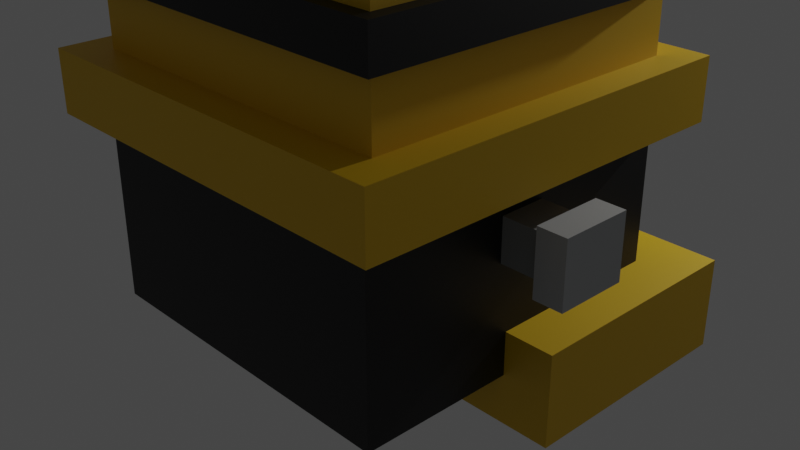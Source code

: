 # Source: 216583618-IanGerardoHorcasitasPerez-PersonajeBajosPoligonos.blend  (saved by Blender 3.2.14; exported with 4.5.12 LTS)
import bpy
from mathutils import Matrix  # noqa: F401  (used for matrix-valued properties, if any)

bpy.ops.wm.read_factory_settings(use_empty=True)
scene = bpy.context.scene
scene.name = 'Scene'

# ---- collections
col_collection = bpy.data.collections.new('Collection'); scene.collection.children.link(col_collection)

# ---- materials (node trees are filled in below, after node groups)
mat_material = bpy.data.materials.new('Material')
mat_material.alpha_threshold = 0.0
mat_material.use_transparent_shadow = False
mat_material.line_color = (0.0, 0.0, 0.0, 1.0)
mat_skin = bpy.data.materials.new('skin')
mat_skin.use_transparent_shadow = False
mat_material_002 = bpy.data.materials.new('Material.002')
mat_material_002.alpha_threshold = 0.0
mat_material_002.use_transparent_shadow = False
mat_material_002.line_color = (0.0, 0.0, 0.0, 1.0)
mat_skin_002 = bpy.data.materials.new('skin.002')
mat_skin_002.use_transparent_shadow = False
mat_material_005 = bpy.data.materials.new('Material.005')
mat_material_005.alpha_threshold = 0.0
mat_material_005.use_transparent_shadow = False
mat_material_005.line_color = (0.0, 0.0, 0.0, 1.0)
mat_skin_005 = bpy.data.materials.new('skin.005')
mat_skin_005.use_transparent_shadow = False
mat_material_010 = bpy.data.materials.new('Material.010')
mat_material_010.alpha_threshold = 0.0
mat_material_010.use_transparent_shadow = False
mat_material_010.line_color = (0.0, 0.0, 0.0, 1.0)
mat_skin_008 = bpy.data.materials.new('skin.008')
mat_skin_008.use_transparent_shadow = False
mat_material_011 = bpy.data.materials.new('Material.011')
mat_material_011.alpha_threshold = 0.0
mat_material_011.use_transparent_shadow = False
mat_material_011.line_color = (0.0, 0.0, 0.0, 1.0)
mat_skin_009 = bpy.data.materials.new('skin.009')
mat_skin_009.use_transparent_shadow = False
mat_material_013 = bpy.data.materials.new('Material.013')
mat_material_013.alpha_threshold = 0.0
mat_material_013.use_transparent_shadow = False
mat_material_013.line_color = (0.0, 0.0, 0.0, 1.0)
mat_skin_011 = bpy.data.materials.new('skin.011')
mat_skin_011.use_transparent_shadow = False
mat_material_014 = bpy.data.materials.new('Material.014')
mat_material_014.alpha_threshold = 0.0
mat_material_014.use_transparent_shadow = False
mat_material_014.line_color = (0.0, 0.0, 0.0, 1.0)
mat_skin_012 = bpy.data.materials.new('skin.012')
mat_skin_012.use_transparent_shadow = False
mat_material_015 = bpy.data.materials.new('Material.015')
mat_material_015.alpha_threshold = 0.0
mat_material_015.use_transparent_shadow = False
mat_material_015.line_color = (0.0, 0.0, 0.0, 1.0)
mat_skin_013 = bpy.data.materials.new('skin.013')
mat_skin_013.use_transparent_shadow = False
mat_material_017 = bpy.data.materials.new('Material.017')
mat_material_017.alpha_threshold = 0.0
mat_material_017.use_transparent_shadow = False
mat_material_017.line_color = (0.0, 0.0, 0.0, 1.0)
mat_skin_015 = bpy.data.materials.new('skin.015')
mat_skin_015.use_transparent_shadow = False
mat_material_018 = bpy.data.materials.new('Material.018')
mat_material_018.alpha_threshold = 0.0
mat_material_018.use_transparent_shadow = False
mat_material_018.line_color = (0.0, 0.0, 0.0, 1.0)
mat_skin_016 = bpy.data.materials.new('skin.016')
mat_skin_016.use_transparent_shadow = False
mat_material_020 = bpy.data.materials.new('Material.020')
mat_material_020.alpha_threshold = 0.0
mat_material_020.use_transparent_shadow = False
mat_material_020.line_color = (0.0, 0.0, 0.0, 1.0)
mat_skin_018 = bpy.data.materials.new('skin.018')
mat_skin_018.use_transparent_shadow = False
mat_material_021 = bpy.data.materials.new('Material.021')
mat_material_021.alpha_threshold = 0.0
mat_material_021.use_transparent_shadow = False
mat_material_021.line_color = (0.0, 0.0, 0.0, 1.0)
mat_skin_019 = bpy.data.materials.new('skin.019')
mat_skin_019.use_transparent_shadow = False
mat_material_023 = bpy.data.materials.new('Material.023')
mat_material_023.alpha_threshold = 0.0
mat_material_023.use_transparent_shadow = False
mat_material_023.line_color = (0.0, 0.0, 0.0, 1.0)
mat_skin_021 = bpy.data.materials.new('skin.021')
mat_skin_021.use_transparent_shadow = False
mat_material_024 = bpy.data.materials.new('Material.024')
mat_material_024.alpha_threshold = 0.0
mat_material_024.use_transparent_shadow = False
mat_material_024.line_color = (0.0, 0.0, 0.0, 1.0)
mat_skin_022 = bpy.data.materials.new('skin.022')
mat_skin_022.use_transparent_shadow = False
mat_material_025 = bpy.data.materials.new('Material.025')
mat_material_025.alpha_threshold = 0.0
mat_material_025.use_transparent_shadow = False
mat_material_025.line_color = (0.0, 0.0, 0.0, 1.0)
mat_skin_023 = bpy.data.materials.new('skin.023')
mat_skin_023.use_transparent_shadow = False
mat_material_026 = bpy.data.materials.new('Material.026')
mat_material_026.alpha_threshold = 0.0
mat_material_026.use_transparent_shadow = False
mat_material_026.line_color = (0.0, 0.0, 0.0, 1.0)
mat_skin_024 = bpy.data.materials.new('skin.024')
mat_skin_024.use_transparent_shadow = False
mat_material_027 = bpy.data.materials.new('Material.027')
mat_material_027.alpha_threshold = 0.0
mat_material_027.use_transparent_shadow = False
mat_material_027.line_color = (0.0, 0.0, 0.0, 1.0)
mat_skin_025 = bpy.data.materials.new('skin.025')
mat_skin_025.use_transparent_shadow = False
mat_material_028 = bpy.data.materials.new('Material.028')
mat_material_028.use_transparent_shadow = False
mat_material_029 = bpy.data.materials.new('Material.029')
mat_material_029.alpha_threshold = 0.0
mat_material_029.use_transparent_shadow = False
mat_material_029.line_color = (0.0, 0.0, 0.0, 1.0)
mat_skin_026 = bpy.data.materials.new('skin.026')
mat_skin_026.use_transparent_shadow = False
mat_material_030 = bpy.data.materials.new('Material.030')
mat_material_030.alpha_threshold = 0.0
mat_material_030.use_transparent_shadow = False
mat_material_030.line_color = (0.0, 0.0, 0.0, 1.0)
mat_skin_027 = bpy.data.materials.new('skin.027')
mat_skin_027.use_transparent_shadow = False
mat_material_031 = bpy.data.materials.new('Material.031')
mat_material_031.alpha_threshold = 0.0
mat_material_031.use_transparent_shadow = False
mat_material_031.line_color = (0.0, 0.0, 0.0, 1.0)
mat_skin_028 = bpy.data.materials.new('skin.028')
mat_skin_028.use_transparent_shadow = False
mat_material_032 = bpy.data.materials.new('Material.032')
mat_material_032.alpha_threshold = 0.0
mat_material_032.use_transparent_shadow = False
mat_material_032.line_color = (0.0, 0.0, 0.0, 1.0)
mat_skin_029 = bpy.data.materials.new('skin.029')
mat_skin_029.use_transparent_shadow = False

# ---- material node trees
mat_material.use_nodes = True; mat_material.node_tree.nodes.clear()
_N = mat_material.node_tree.nodes; _L = mat_material.node_tree.links
n0 = _N.new('ShaderNodeOutputMaterial'); n0.name = 'Material Output'; n0.location = (300, 300)
n1 = _N.new('ShaderNodeBsdfPrincipled'); n1.name = 'Principled BSDF'; n1.location = (10, 300)
n1.distribution = 'GGX'
n1.subsurface_method = 'RANDOM_WALK_SKIN'
n1.inputs[2].default_value = 0.4
n1.inputs[3].default_value = 1.45
n1.inputs[27].default_value = (0.0, 0.0, 0.0, 1.0)
n1.inputs[28].default_value = 1.0
_L.new(n1.outputs[0], n0.inputs[0])
n0.is_active_output = True
mat_skin.use_nodes = True; mat_skin.node_tree.nodes.clear()
_N = mat_skin.node_tree.nodes; _L = mat_skin.node_tree.links
n0 = _N.new('ShaderNodeBsdfPrincipled'); n0.name = 'Principled BSDF'; n0.location = (10, 300)
n0.distribution = 'GGX'
n0.subsurface_method = 'RANDOM_WALK_SKIN'
n0.inputs[0].default_value = (0.0, 0.0, 0.0, 1.0)
n0.inputs[3].default_value = 1.45
n0.inputs[27].default_value = (0.0, 0.0, 0.0, 1.0)
n0.inputs[28].default_value = 1.0
n1 = _N.new('ShaderNodeOutputMaterial'); n1.name = 'Material Output'; n1.location = (300, 300)
_L.new(n0.outputs[0], n1.inputs[0])
n1.is_active_output = True
mat_material_002.use_nodes = True; mat_material_002.node_tree.nodes.clear()
_N = mat_material_002.node_tree.nodes; _L = mat_material_002.node_tree.links
n0 = _N.new('ShaderNodeOutputMaterial'); n0.name = 'Material Output'; n0.location = (300, 300)
n1 = _N.new('ShaderNodeBsdfPrincipled'); n1.name = 'Principled BSDF'; n1.location = (10, 300)
n1.distribution = 'GGX'
n1.subsurface_method = 'RANDOM_WALK_SKIN'
n1.inputs[2].default_value = 0.4
n1.inputs[3].default_value = 1.45
n1.inputs[27].default_value = (0.0, 0.0, 0.0, 1.0)
n1.inputs[28].default_value = 1.0
_L.new(n1.outputs[0], n0.inputs[0])
n0.is_active_output = True
mat_skin_002.use_nodes = True; mat_skin_002.node_tree.nodes.clear()
_N = mat_skin_002.node_tree.nodes; _L = mat_skin_002.node_tree.links
n0 = _N.new('ShaderNodeBsdfPrincipled'); n0.name = 'Principled BSDF'; n0.location = (10, 300)
n0.distribution = 'GGX'
n0.subsurface_method = 'RANDOM_WALK_SKIN'
n0.inputs[0].default_value = (0.2822, 0.2929, 0.2896, 1.0)
n0.inputs[3].default_value = 1.45
n0.inputs[27].default_value = (0.0, 0.0, 0.0, 1.0)
n0.inputs[28].default_value = 1.0
n1 = _N.new('ShaderNodeOutputMaterial'); n1.name = 'Material Output'; n1.location = (300, 300)
_L.new(n0.outputs[0], n1.inputs[0])
n1.is_active_output = True
mat_material_005.use_nodes = True; mat_material_005.node_tree.nodes.clear()
_N = mat_material_005.node_tree.nodes; _L = mat_material_005.node_tree.links
n0 = _N.new('ShaderNodeOutputMaterial'); n0.name = 'Material Output'; n0.location = (300, 300)
n1 = _N.new('ShaderNodeBsdfPrincipled'); n1.name = 'Principled BSDF'; n1.location = (10, 300)
n1.distribution = 'GGX'
n1.subsurface_method = 'RANDOM_WALK_SKIN'
n1.inputs[2].default_value = 0.4
n1.inputs[3].default_value = 1.45
n1.inputs[27].default_value = (0.0, 0.0, 0.0, 1.0)
n1.inputs[28].default_value = 1.0
_L.new(n1.outputs[0], n0.inputs[0])
n0.is_active_output = True
mat_skin_005.use_nodes = True; mat_skin_005.node_tree.nodes.clear()
_N = mat_skin_005.node_tree.nodes; _L = mat_skin_005.node_tree.links
n0 = _N.new('ShaderNodeBsdfPrincipled'); n0.name = 'Principled BSDF'; n0.location = (10, 300)
n0.distribution = 'GGX'
n0.subsurface_method = 'RANDOM_WALK_SKIN'
n0.inputs[0].default_value = (0.8, 0.4945, 0.0, 1.0)
n0.inputs[3].default_value = 1.45
n0.inputs[27].default_value = (0.0, 0.0, 0.0, 1.0)
n0.inputs[28].default_value = 1.0
n1 = _N.new('ShaderNodeOutputMaterial'); n1.name = 'Material Output'; n1.location = (300, 300)
_L.new(n0.outputs[0], n1.inputs[0])
n1.is_active_output = True
mat_material_010.use_nodes = True; mat_material_010.node_tree.nodes.clear()
_N = mat_material_010.node_tree.nodes; _L = mat_material_010.node_tree.links
n0 = _N.new('ShaderNodeOutputMaterial'); n0.name = 'Material Output'; n0.location = (300, 300)
n1 = _N.new('ShaderNodeBsdfPrincipled'); n1.name = 'Principled BSDF'; n1.location = (10, 300)
n1.distribution = 'GGX'
n1.subsurface_method = 'RANDOM_WALK_SKIN'
n1.inputs[2].default_value = 0.4
n1.inputs[3].default_value = 1.45
n1.inputs[27].default_value = (0.0, 0.0, 0.0, 1.0)
n1.inputs[28].default_value = 1.0
_L.new(n1.outputs[0], n0.inputs[0])
n0.is_active_output = True
mat_skin_008.use_nodes = True; mat_skin_008.node_tree.nodes.clear()
_N = mat_skin_008.node_tree.nodes; _L = mat_skin_008.node_tree.links
n0 = _N.new('ShaderNodeBsdfPrincipled'); n0.name = 'Principled BSDF'; n0.location = (10, 300)
n0.distribution = 'GGX'
n0.subsurface_method = 'RANDOM_WALK_SKIN'
n0.inputs[0].default_value = (0.8, 0.4945, 0.0, 1.0)
n0.inputs[3].default_value = 1.45
n0.inputs[27].default_value = (0.0, 0.0, 0.0, 1.0)
n0.inputs[28].default_value = 1.0
n1 = _N.new('ShaderNodeOutputMaterial'); n1.name = 'Material Output'; n1.location = (300, 300)
_L.new(n0.outputs[0], n1.inputs[0])
n1.is_active_output = True
mat_material_011.use_nodes = True; mat_material_011.node_tree.nodes.clear()
_N = mat_material_011.node_tree.nodes; _L = mat_material_011.node_tree.links
n0 = _N.new('ShaderNodeOutputMaterial'); n0.name = 'Material Output'; n0.location = (300, 300)
n1 = _N.new('ShaderNodeBsdfPrincipled'); n1.name = 'Principled BSDF'; n1.location = (10, 300)
n1.distribution = 'GGX'
n1.subsurface_method = 'RANDOM_WALK_SKIN'
n1.inputs[2].default_value = 0.4
n1.inputs[3].default_value = 1.45
n1.inputs[27].default_value = (0.0, 0.0, 0.0, 1.0)
n1.inputs[28].default_value = 1.0
_L.new(n1.outputs[0], n0.inputs[0])
n0.is_active_output = True
mat_skin_009.use_nodes = True; mat_skin_009.node_tree.nodes.clear()
_N = mat_skin_009.node_tree.nodes; _L = mat_skin_009.node_tree.links
n0 = _N.new('ShaderNodeBsdfPrincipled'); n0.name = 'Principled BSDF'; n0.location = (10, 300)
n0.distribution = 'GGX'
n0.subsurface_method = 'RANDOM_WALK_SKIN'
n0.inputs[0].default_value = (0.8, 0.4945, 0.0, 1.0)
n0.inputs[3].default_value = 1.45
n0.inputs[27].default_value = (0.0, 0.0, 0.0, 1.0)
n0.inputs[28].default_value = 1.0
n1 = _N.new('ShaderNodeOutputMaterial'); n1.name = 'Material Output'; n1.location = (300, 300)
_L.new(n0.outputs[0], n1.inputs[0])
n1.is_active_output = True
mat_material_013.use_nodes = True; mat_material_013.node_tree.nodes.clear()
_N = mat_material_013.node_tree.nodes; _L = mat_material_013.node_tree.links
n0 = _N.new('ShaderNodeOutputMaterial'); n0.name = 'Material Output'; n0.location = (300, 300)
n1 = _N.new('ShaderNodeBsdfPrincipled'); n1.name = 'Principled BSDF'; n1.location = (10, 300)
n1.distribution = 'GGX'
n1.subsurface_method = 'RANDOM_WALK_SKIN'
n1.inputs[2].default_value = 0.4
n1.inputs[3].default_value = 1.45
n1.inputs[27].default_value = (0.0, 0.0, 0.0, 1.0)
n1.inputs[28].default_value = 1.0
_L.new(n1.outputs[0], n0.inputs[0])
n0.is_active_output = True
mat_skin_011.use_nodes = True; mat_skin_011.node_tree.nodes.clear()
_N = mat_skin_011.node_tree.nodes; _L = mat_skin_011.node_tree.links
n0 = _N.new('ShaderNodeBsdfPrincipled'); n0.name = 'Principled BSDF'; n0.location = (10, 300)
n0.distribution = 'GGX'
n0.subsurface_method = 'RANDOM_WALK_SKIN'
n0.inputs[0].default_value = (0.002642, 0.1788, 0.001454, 1.0)
n0.inputs[3].default_value = 1.45
n0.inputs[27].default_value = (0.0, 0.0, 0.0, 1.0)
n0.inputs[28].default_value = 1.0
n1 = _N.new('ShaderNodeOutputMaterial'); n1.name = 'Material Output'; n1.location = (300, 300)
_L.new(n0.outputs[0], n1.inputs[0])
n1.is_active_output = True
mat_material_014.use_nodes = True; mat_material_014.node_tree.nodes.clear()
_N = mat_material_014.node_tree.nodes; _L = mat_material_014.node_tree.links
n0 = _N.new('ShaderNodeOutputMaterial'); n0.name = 'Material Output'; n0.location = (300, 300)
n1 = _N.new('ShaderNodeBsdfPrincipled'); n1.name = 'Principled BSDF'; n1.location = (10, 300)
n1.distribution = 'GGX'
n1.subsurface_method = 'RANDOM_WALK_SKIN'
n1.inputs[2].default_value = 0.4
n1.inputs[3].default_value = 1.45
n1.inputs[27].default_value = (0.0, 0.0, 0.0, 1.0)
n1.inputs[28].default_value = 1.0
_L.new(n1.outputs[0], n0.inputs[0])
n0.is_active_output = True
mat_skin_012.use_nodes = True; mat_skin_012.node_tree.nodes.clear()
_N = mat_skin_012.node_tree.nodes; _L = mat_skin_012.node_tree.links
n0 = _N.new('ShaderNodeBsdfPrincipled'); n0.name = 'Principled BSDF'; n0.location = (10, 300)
n0.distribution = 'GGX'
n0.subsurface_method = 'RANDOM_WALK_SKIN'
n0.inputs[0].default_value = (0.00272, 0.1788, 0.001455, 1.0)
n0.inputs[3].default_value = 1.45
n0.inputs[27].default_value = (0.0, 0.0, 0.0, 1.0)
n0.inputs[28].default_value = 1.0
n1 = _N.new('ShaderNodeOutputMaterial'); n1.name = 'Material Output'; n1.location = (300, 300)
_L.new(n0.outputs[0], n1.inputs[0])
n1.is_active_output = True
mat_material_015.use_nodes = True; mat_material_015.node_tree.nodes.clear()
_N = mat_material_015.node_tree.nodes; _L = mat_material_015.node_tree.links
n0 = _N.new('ShaderNodeOutputMaterial'); n0.name = 'Material Output'; n0.location = (300, 300)
n1 = _N.new('ShaderNodeBsdfPrincipled'); n1.name = 'Principled BSDF'; n1.location = (10, 300)
n1.distribution = 'GGX'
n1.subsurface_method = 'RANDOM_WALK_SKIN'
n1.inputs[2].default_value = 0.4
n1.inputs[3].default_value = 1.45
n1.inputs[27].default_value = (0.0, 0.0, 0.0, 1.0)
n1.inputs[28].default_value = 1.0
_L.new(n1.outputs[0], n0.inputs[0])
n0.is_active_output = True
mat_skin_013.use_nodes = True; mat_skin_013.node_tree.nodes.clear()
_N = mat_skin_013.node_tree.nodes; _L = mat_skin_013.node_tree.links
n0 = _N.new('ShaderNodeBsdfPrincipled'); n0.name = 'Principled BSDF'; n0.location = (10, 300)
n0.distribution = 'GGX'
n0.subsurface_method = 'RANDOM_WALK_SKIN'
n0.inputs[0].default_value = (0.8, 0.4945, 0.0, 1.0)
n0.inputs[3].default_value = 1.45
n0.inputs[27].default_value = (0.0, 0.0, 0.0, 1.0)
n0.inputs[28].default_value = 1.0
n1 = _N.new('ShaderNodeOutputMaterial'); n1.name = 'Material Output'; n1.location = (300, 300)
_L.new(n0.outputs[0], n1.inputs[0])
n1.is_active_output = True
mat_material_017.use_nodes = True; mat_material_017.node_tree.nodes.clear()
_N = mat_material_017.node_tree.nodes; _L = mat_material_017.node_tree.links
n0 = _N.new('ShaderNodeOutputMaterial'); n0.name = 'Material Output'; n0.location = (300, 300)
n1 = _N.new('ShaderNodeBsdfPrincipled'); n1.name = 'Principled BSDF'; n1.location = (10, 300)
n1.distribution = 'GGX'
n1.subsurface_method = 'RANDOM_WALK_SKIN'
n1.inputs[2].default_value = 0.4
n1.inputs[3].default_value = 1.45
n1.inputs[27].default_value = (0.0, 0.0, 0.0, 1.0)
n1.inputs[28].default_value = 1.0
_L.new(n1.outputs[0], n0.inputs[0])
n0.is_active_output = True
mat_skin_015.use_nodes = True; mat_skin_015.node_tree.nodes.clear()
_N = mat_skin_015.node_tree.nodes; _L = mat_skin_015.node_tree.links
n0 = _N.new('ShaderNodeBsdfPrincipled'); n0.name = 'Principled BSDF'; n0.location = (10, 300)
n0.distribution = 'GGX'
n0.subsurface_method = 'RANDOM_WALK_SKIN'
n0.inputs[0].default_value = (0.0, 0.0, 0.0, 1.0)
n0.inputs[3].default_value = 1.45
n0.inputs[27].default_value = (0.0, 0.0, 0.0, 1.0)
n0.inputs[28].default_value = 1.0
n1 = _N.new('ShaderNodeOutputMaterial'); n1.name = 'Material Output'; n1.location = (300, 300)
_L.new(n0.outputs[0], n1.inputs[0])
n1.is_active_output = True
mat_material_018.use_nodes = True; mat_material_018.node_tree.nodes.clear()
_N = mat_material_018.node_tree.nodes; _L = mat_material_018.node_tree.links
n0 = _N.new('ShaderNodeOutputMaterial'); n0.name = 'Material Output'; n0.location = (300, 300)
n1 = _N.new('ShaderNodeBsdfPrincipled'); n1.name = 'Principled BSDF'; n1.location = (10, 300)
n1.distribution = 'GGX'
n1.subsurface_method = 'RANDOM_WALK_SKIN'
n1.inputs[2].default_value = 0.4
n1.inputs[3].default_value = 1.45
n1.inputs[27].default_value = (0.0, 0.0, 0.0, 1.0)
n1.inputs[28].default_value = 1.0
_L.new(n1.outputs[0], n0.inputs[0])
n0.is_active_output = True
mat_skin_016.use_nodes = True; mat_skin_016.node_tree.nodes.clear()
_N = mat_skin_016.node_tree.nodes; _L = mat_skin_016.node_tree.links
n0 = _N.new('ShaderNodeBsdfPrincipled'); n0.name = 'Principled BSDF'; n0.location = (10, 300)
n0.distribution = 'GGX'
n0.subsurface_method = 'RANDOM_WALK_SKIN'
n0.inputs[0].default_value = (0.0, 0.0, 0.0, 1.0)
n0.inputs[3].default_value = 1.45
n0.inputs[27].default_value = (0.0, 0.0, 0.0, 1.0)
n0.inputs[28].default_value = 1.0
n1 = _N.new('ShaderNodeOutputMaterial'); n1.name = 'Material Output'; n1.location = (300, 300)
_L.new(n0.outputs[0], n1.inputs[0])
n1.is_active_output = True
mat_material_020.use_nodes = True; mat_material_020.node_tree.nodes.clear()
_N = mat_material_020.node_tree.nodes; _L = mat_material_020.node_tree.links
n0 = _N.new('ShaderNodeOutputMaterial'); n0.name = 'Material Output'; n0.location = (300, 300)
n1 = _N.new('ShaderNodeBsdfPrincipled'); n1.name = 'Principled BSDF'; n1.location = (10, 300)
n1.distribution = 'GGX'
n1.subsurface_method = 'RANDOM_WALK_SKIN'
n1.inputs[2].default_value = 0.4
n1.inputs[3].default_value = 1.45
n1.inputs[27].default_value = (0.0, 0.0, 0.0, 1.0)
n1.inputs[28].default_value = 1.0
_L.new(n1.outputs[0], n0.inputs[0])
n0.is_active_output = True
mat_skin_018.use_nodes = True; mat_skin_018.node_tree.nodes.clear()
_N = mat_skin_018.node_tree.nodes; _L = mat_skin_018.node_tree.links
n0 = _N.new('ShaderNodeBsdfPrincipled'); n0.name = 'Principled BSDF'; n0.location = (10, 300)
n0.distribution = 'GGX'
n0.subsurface_method = 'RANDOM_WALK_SKIN'
n0.inputs[0].default_value = (0.0, 0.0, 0.0, 1.0)
n0.inputs[3].default_value = 1.45
n0.inputs[27].default_value = (0.0, 0.0, 0.0, 1.0)
n0.inputs[28].default_value = 1.0
n1 = _N.new('ShaderNodeOutputMaterial'); n1.name = 'Material Output'; n1.location = (300, 300)
_L.new(n0.outputs[0], n1.inputs[0])
n1.is_active_output = True
mat_material_021.use_nodes = True; mat_material_021.node_tree.nodes.clear()
_N = mat_material_021.node_tree.nodes; _L = mat_material_021.node_tree.links
n0 = _N.new('ShaderNodeOutputMaterial'); n0.name = 'Material Output'; n0.location = (300, 300)
n1 = _N.new('ShaderNodeBsdfPrincipled'); n1.name = 'Principled BSDF'; n1.location = (10, 300)
n1.distribution = 'GGX'
n1.subsurface_method = 'RANDOM_WALK_SKIN'
n1.inputs[2].default_value = 0.4
n1.inputs[3].default_value = 1.45
n1.inputs[27].default_value = (0.0, 0.0, 0.0, 1.0)
n1.inputs[28].default_value = 1.0
_L.new(n1.outputs[0], n0.inputs[0])
n0.is_active_output = True
mat_skin_019.use_nodes = True; mat_skin_019.node_tree.nodes.clear()
_N = mat_skin_019.node_tree.nodes; _L = mat_skin_019.node_tree.links
n0 = _N.new('ShaderNodeBsdfPrincipled'); n0.name = 'Principled BSDF'; n0.location = (10, 300)
n0.distribution = 'GGX'
n0.subsurface_method = 'RANDOM_WALK_SKIN'
n0.inputs[0].default_value = (1.0, 0.9098, 0.9441, 1.0)
n0.inputs[3].default_value = 1.45
n0.inputs[27].default_value = (0.0, 0.0, 0.0, 1.0)
n0.inputs[28].default_value = 1.0
n1 = _N.new('ShaderNodeOutputMaterial'); n1.name = 'Material Output'; n1.location = (300, 300)
_L.new(n0.outputs[0], n1.inputs[0])
n1.is_active_output = True
mat_material_023.use_nodes = True; mat_material_023.node_tree.nodes.clear()
_N = mat_material_023.node_tree.nodes; _L = mat_material_023.node_tree.links
n0 = _N.new('ShaderNodeOutputMaterial'); n0.name = 'Material Output'; n0.location = (300, 300)
n1 = _N.new('ShaderNodeBsdfPrincipled'); n1.name = 'Principled BSDF'; n1.location = (10, 300)
n1.distribution = 'GGX'
n1.subsurface_method = 'RANDOM_WALK_SKIN'
n1.inputs[2].default_value = 0.4
n1.inputs[3].default_value = 1.45
n1.inputs[27].default_value = (0.0, 0.0, 0.0, 1.0)
n1.inputs[28].default_value = 1.0
_L.new(n1.outputs[0], n0.inputs[0])
n0.is_active_output = True
mat_skin_021.use_nodes = True; mat_skin_021.node_tree.nodes.clear()
_N = mat_skin_021.node_tree.nodes; _L = mat_skin_021.node_tree.links
n0 = _N.new('ShaderNodeBsdfPrincipled'); n0.name = 'Principled BSDF'; n0.location = (10, 300)
n0.distribution = 'GGX'
n0.subsurface_method = 'RANDOM_WALK_SKIN'
n0.inputs[0].default_value = (1.0, 0.9098, 0.9441, 1.0)
n0.inputs[3].default_value = 1.45
n0.inputs[27].default_value = (0.0, 0.0, 0.0, 1.0)
n0.inputs[28].default_value = 1.0
n1 = _N.new('ShaderNodeOutputMaterial'); n1.name = 'Material Output'; n1.location = (300, 300)
_L.new(n0.outputs[0], n1.inputs[0])
n1.is_active_output = True
mat_material_024.use_nodes = True; mat_material_024.node_tree.nodes.clear()
_N = mat_material_024.node_tree.nodes; _L = mat_material_024.node_tree.links
n0 = _N.new('ShaderNodeOutputMaterial'); n0.name = 'Material Output'; n0.location = (300, 300)
n1 = _N.new('ShaderNodeBsdfPrincipled'); n1.name = 'Principled BSDF'; n1.location = (10, 300)
n1.distribution = 'GGX'
n1.subsurface_method = 'RANDOM_WALK_SKIN'
n1.inputs[2].default_value = 0.4
n1.inputs[3].default_value = 1.45
n1.inputs[27].default_value = (0.0, 0.0, 0.0, 1.0)
n1.inputs[28].default_value = 1.0
_L.new(n1.outputs[0], n0.inputs[0])
n0.is_active_output = True
mat_skin_022.use_nodes = True; mat_skin_022.node_tree.nodes.clear()
_N = mat_skin_022.node_tree.nodes; _L = mat_skin_022.node_tree.links
n0 = _N.new('ShaderNodeBsdfPrincipled'); n0.name = 'Principled BSDF'; n0.location = (10, 300)
n0.distribution = 'GGX'
n0.subsurface_method = 'RANDOM_WALK_SKIN'
n0.inputs[0].default_value = (1.0, 0.9098, 0.9441, 1.0)
n0.inputs[3].default_value = 1.45
n0.inputs[27].default_value = (0.0, 0.0, 0.0, 1.0)
n0.inputs[28].default_value = 1.0
n1 = _N.new('ShaderNodeOutputMaterial'); n1.name = 'Material Output'; n1.location = (300, 300)
_L.new(n0.outputs[0], n1.inputs[0])
n1.is_active_output = True
mat_material_025.use_nodes = True; mat_material_025.node_tree.nodes.clear()
_N = mat_material_025.node_tree.nodes; _L = mat_material_025.node_tree.links
n0 = _N.new('ShaderNodeOutputMaterial'); n0.name = 'Material Output'; n0.location = (300, 300)
n1 = _N.new('ShaderNodeBsdfPrincipled'); n1.name = 'Principled BSDF'; n1.location = (10, 300)
n1.distribution = 'GGX'
n1.subsurface_method = 'RANDOM_WALK_SKIN'
n1.inputs[2].default_value = 0.4
n1.inputs[3].default_value = 1.45
n1.inputs[27].default_value = (0.0, 0.0, 0.0, 1.0)
n1.inputs[28].default_value = 1.0
_L.new(n1.outputs[0], n0.inputs[0])
n0.is_active_output = True
mat_skin_023.use_nodes = True; mat_skin_023.node_tree.nodes.clear()
_N = mat_skin_023.node_tree.nodes; _L = mat_skin_023.node_tree.links
n0 = _N.new('ShaderNodeBsdfPrincipled'); n0.name = 'Principled BSDF'; n0.location = (10, 300)
n0.distribution = 'GGX'
n0.subsurface_method = 'RANDOM_WALK_SKIN'
n0.inputs[0].default_value = (0.0, 0.0, 0.0, 1.0)
n0.inputs[3].default_value = 1.45
n0.inputs[27].default_value = (0.0, 0.0, 0.0, 1.0)
n0.inputs[28].default_value = 1.0
n1 = _N.new('ShaderNodeOutputMaterial'); n1.name = 'Material Output'; n1.location = (300, 300)
_L.new(n0.outputs[0], n1.inputs[0])
n1.is_active_output = True
mat_material_026.use_nodes = True; mat_material_026.node_tree.nodes.clear()
_N = mat_material_026.node_tree.nodes; _L = mat_material_026.node_tree.links
n0 = _N.new('ShaderNodeOutputMaterial'); n0.name = 'Material Output'; n0.location = (300, 300)
n1 = _N.new('ShaderNodeBsdfPrincipled'); n1.name = 'Principled BSDF'; n1.location = (10, 300)
n1.distribution = 'GGX'
n1.subsurface_method = 'RANDOM_WALK_SKIN'
n1.inputs[2].default_value = 0.4
n1.inputs[3].default_value = 1.45
n1.inputs[27].default_value = (0.0, 0.0, 0.0, 1.0)
n1.inputs[28].default_value = 1.0
_L.new(n1.outputs[0], n0.inputs[0])
n0.is_active_output = True
mat_skin_024.use_nodes = True; mat_skin_024.node_tree.nodes.clear()
_N = mat_skin_024.node_tree.nodes; _L = mat_skin_024.node_tree.links
n0 = _N.new('ShaderNodeBsdfPrincipled'); n0.name = 'Principled BSDF'; n0.location = (10, 300)
n0.distribution = 'GGX'
n0.subsurface_method = 'RANDOM_WALK_SKIN'
n0.inputs[0].default_value = (0.0, 0.0, 0.0, 1.0)
n0.inputs[3].default_value = 1.45
n0.inputs[27].default_value = (0.0, 0.0, 0.0, 1.0)
n0.inputs[28].default_value = 1.0
n1 = _N.new('ShaderNodeOutputMaterial'); n1.name = 'Material Output'; n1.location = (300, 300)
_L.new(n0.outputs[0], n1.inputs[0])
n1.is_active_output = True
mat_material_027.use_nodes = True; mat_material_027.node_tree.nodes.clear()
_N = mat_material_027.node_tree.nodes; _L = mat_material_027.node_tree.links
n0 = _N.new('ShaderNodeOutputMaterial'); n0.name = 'Material Output'; n0.location = (300, 300)
n1 = _N.new('ShaderNodeBsdfPrincipled'); n1.name = 'Principled BSDF'; n1.location = (10, 300)
n1.distribution = 'GGX'
n1.subsurface_method = 'RANDOM_WALK_SKIN'
n1.inputs[2].default_value = 0.4
n1.inputs[3].default_value = 1.45
n1.inputs[27].default_value = (0.0, 0.0, 0.0, 1.0)
n1.inputs[28].default_value = 1.0
_L.new(n1.outputs[0], n0.inputs[0])
n0.is_active_output = True
mat_skin_025.use_nodes = True; mat_skin_025.node_tree.nodes.clear()
_N = mat_skin_025.node_tree.nodes; _L = mat_skin_025.node_tree.links
n0 = _N.new('ShaderNodeBsdfPrincipled'); n0.name = 'Principled BSDF'; n0.location = (10, 300)
n0.distribution = 'GGX'
n0.subsurface_method = 'RANDOM_WALK_SKIN'
n0.inputs[0].default_value = (0.0, 0.0, 0.0, 1.0)
n0.inputs[3].default_value = 1.45
n0.inputs[27].default_value = (0.0, 0.0, 0.0, 1.0)
n0.inputs[28].default_value = 1.0
n1 = _N.new('ShaderNodeOutputMaterial'); n1.name = 'Material Output'; n1.location = (300, 300)
_L.new(n0.outputs[0], n1.inputs[0])
n1.is_active_output = True
mat_material_028.use_nodes = True; mat_material_028.node_tree.nodes.clear()
_N = mat_material_028.node_tree.nodes; _L = mat_material_028.node_tree.links
n0 = _N.new('ShaderNodeBsdfPrincipled'); n0.name = 'Principled BSDF'; n0.location = (10, 300)
n0.distribution = 'GGX'
n0.subsurface_method = 'RANDOM_WALK_SKIN'
n0.inputs[0].default_value = (0.8, 0.01854, 0.02177, 1.0)
n0.inputs[3].default_value = 1.45
n0.inputs[27].default_value = (0.0, 0.0, 0.0, 1.0)
n0.inputs[28].default_value = 1.0
n1 = _N.new('ShaderNodeOutputMaterial'); n1.name = 'Material Output'; n1.location = (300, 300)
_L.new(n0.outputs[0], n1.inputs[0])
n1.is_active_output = True
mat_material_029.use_nodes = True; mat_material_029.node_tree.nodes.clear()
_N = mat_material_029.node_tree.nodes; _L = mat_material_029.node_tree.links
n0 = _N.new('ShaderNodeOutputMaterial'); n0.name = 'Material Output'; n0.location = (300, 300)
n1 = _N.new('ShaderNodeBsdfPrincipled'); n1.name = 'Principled BSDF'; n1.location = (10, 300)
n1.distribution = 'GGX'
n1.subsurface_method = 'RANDOM_WALK_SKIN'
n1.inputs[2].default_value = 0.4
n1.inputs[3].default_value = 1.45
n1.inputs[27].default_value = (0.0, 0.0, 0.0, 1.0)
n1.inputs[28].default_value = 1.0
_L.new(n1.outputs[0], n0.inputs[0])
n0.is_active_output = True
mat_skin_026.use_nodes = True; mat_skin_026.node_tree.nodes.clear()
_N = mat_skin_026.node_tree.nodes; _L = mat_skin_026.node_tree.links
n0 = _N.new('ShaderNodeBsdfPrincipled'); n0.name = 'Principled BSDF'; n0.location = (10, 300)
n0.distribution = 'GGX'
n0.subsurface_method = 'RANDOM_WALK_SKIN'
n0.inputs[0].default_value = (0.493, 0.5062, 0.5122, 1.0)
n0.inputs[3].default_value = 1.45
n0.inputs[27].default_value = (0.0, 0.0, 0.0, 1.0)
n0.inputs[28].default_value = 1.0
n1 = _N.new('ShaderNodeOutputMaterial'); n1.name = 'Material Output'; n1.location = (300, 300)
_L.new(n0.outputs[0], n1.inputs[0])
n1.is_active_output = True
mat_material_030.use_nodes = True; mat_material_030.node_tree.nodes.clear()
_N = mat_material_030.node_tree.nodes; _L = mat_material_030.node_tree.links
n0 = _N.new('ShaderNodeOutputMaterial'); n0.name = 'Material Output'; n0.location = (300, 300)
n1 = _N.new('ShaderNodeBsdfPrincipled'); n1.name = 'Principled BSDF'; n1.location = (10, 300)
n1.distribution = 'GGX'
n1.subsurface_method = 'RANDOM_WALK_SKIN'
n1.inputs[2].default_value = 0.4
n1.inputs[3].default_value = 1.45
n1.inputs[27].default_value = (0.0, 0.0, 0.0, 1.0)
n1.inputs[28].default_value = 1.0
_L.new(n1.outputs[0], n0.inputs[0])
n0.is_active_output = True
mat_skin_027.use_nodes = True; mat_skin_027.node_tree.nodes.clear()
_N = mat_skin_027.node_tree.nodes; _L = mat_skin_027.node_tree.links
n0 = _N.new('ShaderNodeBsdfPrincipled'); n0.name = 'Principled BSDF'; n0.location = (10, 300)
n0.distribution = 'GGX'
n0.subsurface_method = 'RANDOM_WALK_SKIN'
n0.inputs[0].default_value = (0.2822, 0.2929, 0.2896, 1.0)
n0.inputs[3].default_value = 1.45
n0.inputs[27].default_value = (0.0, 0.0, 0.0, 1.0)
n0.inputs[28].default_value = 1.0
n1 = _N.new('ShaderNodeOutputMaterial'); n1.name = 'Material Output'; n1.location = (300, 300)
_L.new(n0.outputs[0], n1.inputs[0])
n1.is_active_output = True
mat_material_031.use_nodes = True; mat_material_031.node_tree.nodes.clear()
_N = mat_material_031.node_tree.nodes; _L = mat_material_031.node_tree.links
n0 = _N.new('ShaderNodeOutputMaterial'); n0.name = 'Material Output'; n0.location = (300, 300)
n1 = _N.new('ShaderNodeBsdfPrincipled'); n1.name = 'Principled BSDF'; n1.location = (10, 300)
n1.distribution = 'GGX'
n1.subsurface_method = 'RANDOM_WALK_SKIN'
n1.inputs[2].default_value = 0.4
n1.inputs[3].default_value = 1.45
n1.inputs[27].default_value = (0.0, 0.0, 0.0, 1.0)
n1.inputs[28].default_value = 1.0
_L.new(n1.outputs[0], n0.inputs[0])
n0.is_active_output = True
mat_skin_028.use_nodes = True; mat_skin_028.node_tree.nodes.clear()
_N = mat_skin_028.node_tree.nodes; _L = mat_skin_028.node_tree.links
n0 = _N.new('ShaderNodeBsdfPrincipled'); n0.name = 'Principled BSDF'; n0.location = (10, 300)
n0.distribution = 'GGX'
n0.subsurface_method = 'RANDOM_WALK_SKIN'
n0.inputs[0].default_value = (0.493, 0.5062, 0.5122, 1.0)
n0.inputs[3].default_value = 1.45
n0.inputs[27].default_value = (0.0, 0.0, 0.0, 1.0)
n0.inputs[28].default_value = 1.0
n1 = _N.new('ShaderNodeOutputMaterial'); n1.name = 'Material Output'; n1.location = (300, 300)
_L.new(n0.outputs[0], n1.inputs[0])
n1.is_active_output = True
mat_material_032.use_nodes = True; mat_material_032.node_tree.nodes.clear()
_N = mat_material_032.node_tree.nodes; _L = mat_material_032.node_tree.links
n0 = _N.new('ShaderNodeOutputMaterial'); n0.name = 'Material Output'; n0.location = (300, 300)
n1 = _N.new('ShaderNodeBsdfPrincipled'); n1.name = 'Principled BSDF'; n1.location = (10, 300)
n1.distribution = 'GGX'
n1.subsurface_method = 'RANDOM_WALK_SKIN'
n1.inputs[2].default_value = 0.4
n1.inputs[3].default_value = 1.45
n1.inputs[27].default_value = (0.0, 0.0, 0.0, 1.0)
n1.inputs[28].default_value = 1.0
_L.new(n1.outputs[0], n0.inputs[0])
n0.is_active_output = True
mat_skin_029.use_nodes = True; mat_skin_029.node_tree.nodes.clear()
_N = mat_skin_029.node_tree.nodes; _L = mat_skin_029.node_tree.links
n0 = _N.new('ShaderNodeBsdfPrincipled'); n0.name = 'Principled BSDF'; n0.location = (10, 300)
n0.distribution = 'GGX'
n0.subsurface_method = 'RANDOM_WALK_SKIN'
n0.inputs[0].default_value = (0.8, 0.4945, 0.0, 1.0)
n0.inputs[3].default_value = 1.45
n0.inputs[27].default_value = (0.0, 0.0, 0.0, 1.0)
n0.inputs[28].default_value = 1.0
n1 = _N.new('ShaderNodeOutputMaterial'); n1.name = 'Material Output'; n1.location = (300, 300)
_L.new(n0.outputs[0], n1.inputs[0])
n1.is_active_output = True

# ---- world
world_world = bpy.data.worlds.new('World'); scene.world = world_world
world_world.use_nodes = True; world_world.node_tree.nodes.clear()
_N = world_world.node_tree.nodes; _L = world_world.node_tree.links
n0 = _N.new('ShaderNodeOutputWorld'); n0.name = 'World Output'; n0.location = (300, 300)
n1 = _N.new('ShaderNodeBackground'); n1.name = 'Background'; n1.location = (10, 300)
n1.inputs[0].default_value = (0.05088, 0.05088, 0.05088, 1.0)
_L.new(n1.outputs[0], n0.inputs[0])
n0.is_active_output = True
world_world.color = (0.05088, 0.05088, 0.05088)
world_world.use_sun_shadow = False
world_world.sun_shadow_jitter_overblur = 0.0

# ---- cameras
cam_camera = bpy.data.cameras.new('Camera')
cam_camera.clip_end = 100.0
cam_camera.ortho_scale = 7.314

# ---- lights
light_light = bpy.data.lights.new('Light', 'POINT')
light_light.transmission_factor = 0.0
light_light.energy = 1000.0
light_light.shadow_soft_size = 0.1
light_light.shadow_maximum_resolution = 0.006
light_light.use_absolute_resolution = True

# ---- meshes
me_cube = bpy.data.meshes.new('Cube')
me_cube.from_pydata([(1.0, 1.0, 1.0), (1.0, 1.0, -1.0), (1.0, -1.0, 1.0), (1.0, -1.0, -1.0), (-1.0, 1.0, 1.0), (-1.0, 1.0, -1.0), (-1.0, -1.0, 1.0), (-1.0, -1.0, -1.0)], [], [(0, 4, 6, 2), (3, 2, 6, 7), (7, 6, 4, 5), (5, 1, 3, 7), (1, 0, 2, 3), (5, 4, 0, 1)])
me_cube.polygons.foreach_set('material_index', [1, 1, 1, 1, 1, 1])
_uv = me_cube.uv_layers.new(name='UVMap')
_uv.uv.foreach_set('vector', [0.625, 0.5, 0.875, 0.5, 0.875, 0.75, 0.625, 0.75, 0.375, 0.75, 0.625, 0.75, 0.625, 1.0, 0.375, 1.0, 0.375, 0.0, 0.625, 0.0, 0.625, 0.25, 0.375, 0.25, 0.125, 0.5, 0.375, 0.5, 0.375, 0.75, 0.125, 0.75, 0.375, 0.5, 0.625, 0.5, 0.625, 0.75, 0.375, 0.75, 0.375, 0.25, 0.625, 0.25, 0.625, 0.5, 0.375, 0.5])
me_cube.materials.append(mat_material)
me_cube.materials.append(mat_skin)
me_cube.materials.append(None)
me_cube.use_mirror_vertex_groups = False
me_cube.update()
me_cube_002 = bpy.data.meshes.new('Cube.002')
me_cube_002.from_pydata([(1.0, 1.0, 1.0), (1.0, 1.0, -1.0), (1.0, -1.0, 1.0), (1.0, -1.0, -1.0), (-1.0, 1.0, 1.0), (-1.0, 1.0, -1.0), (-1.0, -1.0, 1.0), (-1.0, -1.0, -1.0)], [], [(0, 4, 6, 2), (3, 2, 6, 7), (7, 6, 4, 5), (5, 1, 3, 7), (1, 0, 2, 3), (5, 4, 0, 1)])
me_cube_002.polygons.foreach_set('material_index', [1, 1, 1, 1, 1, 1])
_uv = me_cube_002.uv_layers.new(name='UVMap')
_uv.uv.foreach_set('vector', [0.625, 0.5, 0.875, 0.5, 0.875, 0.75, 0.625, 0.75, 0.375, 0.75, 0.625, 0.75, 0.625, 1.0, 0.375, 1.0, 0.375, 0.0, 0.625, 0.0, 0.625, 0.25, 0.375, 0.25, 0.125, 0.5, 0.375, 0.5, 0.375, 0.75, 0.125, 0.75, 0.375, 0.5, 0.625, 0.5, 0.625, 0.75, 0.375, 0.75, 0.375, 0.25, 0.625, 0.25, 0.625, 0.5, 0.375, 0.5])
me_cube_002.materials.append(mat_material_002)
me_cube_002.materials.append(mat_skin_002)
me_cube_002.use_mirror_vertex_groups = False
me_cube_002.update()
me_cube_007 = bpy.data.meshes.new('Cube.007')
me_cube_007.from_pydata([(1.0, 1.0, 1.0), (1.0, 1.0, -1.0), (1.0, -1.0, 1.0), (1.0, -1.0, -1.0), (-1.0, 1.0, 1.0), (-1.0, 1.0, -1.0), (-1.0, -1.0, 1.0), (-1.0, -1.0, -1.0)], [], [(0, 4, 6, 2), (3, 2, 6, 7), (7, 6, 4, 5), (5, 1, 3, 7), (1, 0, 2, 3), (5, 4, 0, 1)])
me_cube_007.polygons.foreach_set('material_index', [1, 1, 1, 1, 1, 1])
_uv = me_cube_007.uv_layers.new(name='UVMap')
_uv.uv.foreach_set('vector', [0.625, 0.5, 0.875, 0.5, 0.875, 0.75, 0.625, 0.75, 0.375, 0.75, 0.625, 0.75, 0.625, 1.0, 0.375, 1.0, 0.375, 0.0, 0.625, 0.0, 0.625, 0.25, 0.375, 0.25, 0.125, 0.5, 0.375, 0.5, 0.375, 0.75, 0.125, 0.75, 0.375, 0.5, 0.625, 0.5, 0.625, 0.75, 0.375, 0.75, 0.375, 0.25, 0.625, 0.25, 0.625, 0.5, 0.375, 0.5])
me_cube_007.materials.append(mat_material_005)
me_cube_007.materials.append(mat_skin_005)
me_cube_007.use_mirror_vertex_groups = False
me_cube_007.update()
me_cube_010 = bpy.data.meshes.new('Cube.010')
me_cube_010.from_pydata([(1.595, 0.2295, 0.5268), (1.595, 0.2295, -1.473), (1.595, -1.77, 0.5268), (1.595, -1.77, -1.473), (-0.4049, 0.2295, 0.5268), (-0.4049, 0.2295, -1.473), (-0.4049, -1.77, 0.5268), (-0.4049, -1.77, -1.473)], [], [(0, 4, 6, 2), (3, 2, 6, 7), (7, 6, 4, 5), (5, 1, 3, 7), (1, 0, 2, 3), (5, 4, 0, 1)])
me_cube_010.polygons.foreach_set('material_index', [1, 1, 1, 1, 1, 1])
_uv = me_cube_010.uv_layers.new(name='UVMap')
_uv.uv.foreach_set('vector', [0.625, 0.5, 0.875, 0.5, 0.875, 0.75, 0.625, 0.75, 0.375, 0.75, 0.625, 0.75, 0.625, 1.0, 0.375, 1.0, 0.375, 0.0, 0.625, 0.0, 0.625, 0.25, 0.375, 0.25, 0.125, 0.5, 0.375, 0.5, 0.375, 0.75, 0.125, 0.75, 0.375, 0.5, 0.625, 0.5, 0.625, 0.75, 0.375, 0.75, 0.375, 0.25, 0.625, 0.25, 0.625, 0.5, 0.375, 0.5])
me_cube_010.materials.append(mat_material_010)
me_cube_010.materials.append(mat_skin_008)
me_cube_010.use_mirror_vertex_groups = False
me_cube_010.update()
me_cube_011 = bpy.data.meshes.new('Cube.011')
me_cube_011.from_pydata([(1.595, 0.2295, 0.5268), (1.595, 0.2295, -1.473), (1.595, -1.77, 0.5268), (1.595, -1.77, -1.473), (-0.4049, 0.2295, 0.5268), (-0.4049, 0.2295, -1.473), (-0.4049, -1.77, 0.5268), (-0.4049, -1.77, -1.473)], [], [(0, 4, 6, 2), (3, 2, 6, 7), (7, 6, 4, 5), (5, 1, 3, 7), (1, 0, 2, 3), (5, 4, 0, 1)])
me_cube_011.polygons.foreach_set('material_index', [1, 1, 1, 1, 1, 1])
_uv = me_cube_011.uv_layers.new(name='UVMap')
_uv.uv.foreach_set('vector', [0.625, 0.5, 0.875, 0.5, 0.875, 0.75, 0.625, 0.75, 0.375, 0.75, 0.625, 0.75, 0.625, 1.0, 0.375, 1.0, 0.375, 0.0, 0.625, 0.0, 0.625, 0.25, 0.375, 0.25, 0.125, 0.5, 0.375, 0.5, 0.375, 0.75, 0.125, 0.75, 0.375, 0.5, 0.625, 0.5, 0.625, 0.75, 0.375, 0.75, 0.375, 0.25, 0.625, 0.25, 0.625, 0.5, 0.375, 0.5])
me_cube_011.materials.append(mat_material_011)
me_cube_011.materials.append(mat_skin_009)
me_cube_011.use_mirror_vertex_groups = False
me_cube_011.update()
me_cube_013 = bpy.data.meshes.new('Cube.013')
me_cube_013.from_pydata([(1.595, 0.2295, 0.5268), (1.595, 0.2295, -1.473), (1.595, -1.77, 0.5268), (1.595, -1.77, -1.473), (-0.4049, 0.2295, 0.5268), (-0.4049, 0.2295, -1.473), (-0.4049, -1.77, 0.5268), (-0.4049, -1.77, -1.473)], [], [(0, 4, 6, 2), (3, 2, 6, 7), (7, 6, 4, 5), (5, 1, 3, 7), (1, 0, 2, 3), (5, 4, 0, 1)])
me_cube_013.polygons.foreach_set('material_index', [1, 1, 1, 1, 1, 1])
_uv = me_cube_013.uv_layers.new(name='UVMap')
_uv.uv.foreach_set('vector', [0.625, 0.5, 0.875, 0.5, 0.875, 0.75, 0.625, 0.75, 0.375, 0.75, 0.625, 0.75, 0.625, 1.0, 0.375, 1.0, 0.375, 0.0, 0.625, 0.0, 0.625, 0.25, 0.375, 0.25, 0.125, 0.5, 0.375, 0.5, 0.375, 0.75, 0.125, 0.75, 0.375, 0.5, 0.625, 0.5, 0.625, 0.75, 0.375, 0.75, 0.375, 0.25, 0.625, 0.25, 0.625, 0.5, 0.375, 0.5])
me_cube_013.materials.append(mat_material_013)
me_cube_013.materials.append(mat_skin_011)
me_cube_013.use_mirror_vertex_groups = False
me_cube_013.update()
me_cube_014 = bpy.data.meshes.new('Cube.014')
me_cube_014.from_pydata([(1.595, 0.2295, 0.5268), (1.595, 0.2295, -1.473), (1.595, -1.77, 0.5268), (1.595, -1.77, -1.473), (-0.4049, 0.2295, 0.5268), (-0.4049, 0.2295, -1.473), (-0.4049, -1.77, 0.5268), (-0.4049, -1.77, -1.473)], [], [(0, 4, 6, 2), (3, 2, 6, 7), (7, 6, 4, 5), (5, 1, 3, 7), (1, 0, 2, 3), (5, 4, 0, 1)])
me_cube_014.polygons.foreach_set('material_index', [1, 1, 1, 1, 1, 1])
_uv = me_cube_014.uv_layers.new(name='UVMap')
_uv.uv.foreach_set('vector', [0.625, 0.5, 0.875, 0.5, 0.875, 0.75, 0.625, 0.75, 0.375, 0.75, 0.625, 0.75, 0.625, 1.0, 0.375, 1.0, 0.375, 0.0, 0.625, 0.0, 0.625, 0.25, 0.375, 0.25, 0.125, 0.5, 0.375, 0.5, 0.375, 0.75, 0.125, 0.75, 0.375, 0.5, 0.625, 0.5, 0.625, 0.75, 0.375, 0.75, 0.375, 0.25, 0.625, 0.25, 0.625, 0.5, 0.375, 0.5])
me_cube_014.materials.append(mat_material_014)
me_cube_014.materials.append(mat_skin_012)
me_cube_014.use_mirror_vertex_groups = False
me_cube_014.update()
me_cube_015 = bpy.data.meshes.new('Cube.015')
me_cube_015.from_pydata([(1.0, 1.0, 1.0), (1.0, 1.0, -1.0), (1.0, -1.0, 1.0), (1.0, -1.0, -1.0), (-1.0, 1.0, 1.0), (-1.0, 1.0, -1.0), (-1.0, -1.0, 1.0), (-1.0, -1.0, -1.0)], [], [(0, 4, 6, 2), (3, 2, 6, 7), (7, 6, 4, 5), (5, 1, 3, 7), (1, 0, 2, 3), (5, 4, 0, 1)])
me_cube_015.polygons.foreach_set('material_index', [1, 1, 1, 1, 1, 1])
_uv = me_cube_015.uv_layers.new(name='UVMap')
_uv.uv.foreach_set('vector', [0.625, 0.5, 0.875, 0.5, 0.875, 0.75, 0.625, 0.75, 0.375, 0.75, 0.625, 0.75, 0.625, 1.0, 0.375, 1.0, 0.375, 0.0, 0.625, 0.0, 0.625, 0.25, 0.375, 0.25, 0.125, 0.5, 0.375, 0.5, 0.375, 0.75, 0.125, 0.75, 0.375, 0.5, 0.625, 0.5, 0.625, 0.75, 0.375, 0.75, 0.375, 0.25, 0.625, 0.25, 0.625, 0.5, 0.375, 0.5])
me_cube_015.materials.append(mat_material_015)
me_cube_015.materials.append(mat_skin_013)
me_cube_015.use_mirror_vertex_groups = False
me_cube_015.update()
me_cube_017 = bpy.data.meshes.new('Cube.017')
me_cube_017.from_pydata([(1.595, 0.2295, 0.5268), (1.595, 0.2295, -1.473), (1.595, -1.77, 0.5268), (1.595, -1.77, -1.473), (-0.4049, 0.2295, 0.5268), (-0.4049, 0.2295, -1.473), (-0.4049, -1.77, 0.5268), (-0.4049, -1.77, -1.473)], [], [(0, 4, 6, 2), (3, 2, 6, 7), (7, 6, 4, 5), (5, 1, 3, 7), (1, 0, 2, 3), (5, 4, 0, 1)])
me_cube_017.polygons.foreach_set('material_index', [1, 1, 1, 1, 1, 1])
_uv = me_cube_017.uv_layers.new(name='UVMap')
_uv.uv.foreach_set('vector', [0.625, 0.5, 0.875, 0.5, 0.875, 0.75, 0.625, 0.75, 0.375, 0.75, 0.625, 0.75, 0.625, 1.0, 0.375, 1.0, 0.375, 0.0, 0.625, 0.0, 0.625, 0.25, 0.375, 0.25, 0.125, 0.5, 0.375, 0.5, 0.375, 0.75, 0.125, 0.75, 0.375, 0.5, 0.625, 0.5, 0.625, 0.75, 0.375, 0.75, 0.375, 0.25, 0.625, 0.25, 0.625, 0.5, 0.375, 0.5])
me_cube_017.materials.append(mat_material_017)
me_cube_017.materials.append(mat_skin_015)
me_cube_017.use_mirror_vertex_groups = False
me_cube_017.update()
me_cube_018 = bpy.data.meshes.new('Cube.018')
me_cube_018.from_pydata([(1.595, 0.2295, 0.5268), (1.595, 0.2295, -1.473), (1.595, -1.77, 0.5268), (1.595, -1.77, -1.473), (-0.4049, 0.2295, 0.5268), (-0.4049, 0.2295, -1.473), (-0.4049, -1.77, 0.5268), (-0.4049, -1.77, -1.473)], [], [(0, 4, 6, 2), (3, 2, 6, 7), (7, 6, 4, 5), (5, 1, 3, 7), (1, 0, 2, 3), (5, 4, 0, 1)])
me_cube_018.polygons.foreach_set('material_index', [1, 1, 1, 1, 1, 1])
_uv = me_cube_018.uv_layers.new(name='UVMap')
_uv.uv.foreach_set('vector', [0.625, 0.5, 0.875, 0.5, 0.875, 0.75, 0.625, 0.75, 0.375, 0.75, 0.625, 0.75, 0.625, 1.0, 0.375, 1.0, 0.375, 0.0, 0.625, 0.0, 0.625, 0.25, 0.375, 0.25, 0.125, 0.5, 0.375, 0.5, 0.375, 0.75, 0.125, 0.75, 0.375, 0.5, 0.625, 0.5, 0.625, 0.75, 0.375, 0.75, 0.375, 0.25, 0.625, 0.25, 0.625, 0.5, 0.375, 0.5])
me_cube_018.materials.append(mat_material_018)
me_cube_018.materials.append(mat_skin_016)
me_cube_018.use_mirror_vertex_groups = False
me_cube_018.update()
me_cube_020 = bpy.data.meshes.new('Cube.020')
me_cube_020.from_pydata([(1.595, 0.2295, 0.5268), (1.595, 0.2295, -1.473), (1.595, -1.77, 0.5268), (1.595, -1.77, -1.473), (-0.4049, 0.2295, 0.5268), (-0.4049, 0.2295, -1.473), (-0.4049, -1.77, 0.5268), (-0.4049, -1.77, -1.473)], [], [(0, 4, 6, 2), (3, 2, 6, 7), (7, 6, 4, 5), (5, 1, 3, 7), (1, 0, 2, 3), (5, 4, 0, 1)])
me_cube_020.polygons.foreach_set('material_index', [1, 1, 1, 1, 1, 1])
_uv = me_cube_020.uv_layers.new(name='UVMap')
_uv.uv.foreach_set('vector', [0.625, 0.5, 0.875, 0.5, 0.875, 0.75, 0.625, 0.75, 0.375, 0.75, 0.625, 0.75, 0.625, 1.0, 0.375, 1.0, 0.375, 0.0, 0.625, 0.0, 0.625, 0.25, 0.375, 0.25, 0.125, 0.5, 0.375, 0.5, 0.375, 0.75, 0.125, 0.75, 0.375, 0.5, 0.625, 0.5, 0.625, 0.75, 0.375, 0.75, 0.375, 0.25, 0.625, 0.25, 0.625, 0.5, 0.375, 0.5])
me_cube_020.materials.append(mat_material_020)
me_cube_020.materials.append(mat_skin_018)
me_cube_020.use_mirror_vertex_groups = False
me_cube_020.update()
me_cube_021 = bpy.data.meshes.new('Cube.021')
me_cube_021.from_pydata([(1.595, 0.2295, 0.5268), (1.595, 0.2295, -1.473), (1.595, -1.77, 0.5268), (1.595, -1.77, -1.473), (-0.4049, 0.2295, 0.5268), (-0.4049, 0.2295, -1.473), (-0.4049, -1.77, 0.5268), (-0.4049, -1.77, -1.473)], [], [(0, 4, 6, 2), (3, 2, 6, 7), (7, 6, 4, 5), (5, 1, 3, 7), (1, 0, 2, 3), (5, 4, 0, 1)])
me_cube_021.polygons.foreach_set('material_index', [1, 1, 1, 1, 1, 1])
_uv = me_cube_021.uv_layers.new(name='UVMap')
_uv.uv.foreach_set('vector', [0.625, 0.5, 0.875, 0.5, 0.875, 0.75, 0.625, 0.75, 0.375, 0.75, 0.625, 0.75, 0.625, 1.0, 0.375, 1.0, 0.375, 0.0, 0.625, 0.0, 0.625, 0.25, 0.375, 0.25, 0.125, 0.5, 0.375, 0.5, 0.375, 0.75, 0.125, 0.75, 0.375, 0.5, 0.625, 0.5, 0.625, 0.75, 0.375, 0.75, 0.375, 0.25, 0.625, 0.25, 0.625, 0.5, 0.375, 0.5])
me_cube_021.materials.append(mat_material_021)
me_cube_021.materials.append(mat_skin_019)
me_cube_021.use_mirror_vertex_groups = False
me_cube_021.update()
me_cube_023 = bpy.data.meshes.new('Cube.023')
me_cube_023.from_pydata([(1.595, 0.2295, 0.5268), (1.595, 0.2295, -1.473), (1.595, -1.77, 0.5268), (1.595, -1.77, -1.473), (-0.4049, 0.2295, 0.5268), (-0.4049, 0.2295, -1.473), (-0.4049, -1.77, 0.5268), (-0.4049, -1.77, -1.473)], [], [(0, 4, 6, 2), (3, 2, 6, 7), (7, 6, 4, 5), (5, 1, 3, 7), (1, 0, 2, 3), (5, 4, 0, 1)])
me_cube_023.polygons.foreach_set('material_index', [1, 1, 1, 1, 1, 1])
_uv = me_cube_023.uv_layers.new(name='UVMap')
_uv.uv.foreach_set('vector', [0.625, 0.5, 0.875, 0.5, 0.875, 0.75, 0.625, 0.75, 0.375, 0.75, 0.625, 0.75, 0.625, 1.0, 0.375, 1.0, 0.375, 0.0, 0.625, 0.0, 0.625, 0.25, 0.375, 0.25, 0.125, 0.5, 0.375, 0.5, 0.375, 0.75, 0.125, 0.75, 0.375, 0.5, 0.625, 0.5, 0.625, 0.75, 0.375, 0.75, 0.375, 0.25, 0.625, 0.25, 0.625, 0.5, 0.375, 0.5])
me_cube_023.materials.append(mat_material_023)
me_cube_023.materials.append(mat_skin_021)
me_cube_023.use_mirror_vertex_groups = False
me_cube_023.update()
me_cube_024 = bpy.data.meshes.new('Cube.024')
me_cube_024.from_pydata([(1.595, 0.2295, 0.5268), (1.595, 0.2295, -1.473), (1.595, -1.77, 0.5268), (1.595, -1.77, -1.473), (-0.4049, 0.2295, 0.5268), (-0.4049, 0.2295, -1.473), (-0.4049, -1.77, 0.5268), (-0.4049, -1.77, -1.473)], [], [(0, 4, 6, 2), (3, 2, 6, 7), (7, 6, 4, 5), (5, 1, 3, 7), (1, 0, 2, 3), (5, 4, 0, 1)])
me_cube_024.polygons.foreach_set('material_index', [1, 1, 1, 1, 1, 1])
_uv = me_cube_024.uv_layers.new(name='UVMap')
_uv.uv.foreach_set('vector', [0.625, 0.5, 0.875, 0.5, 0.875, 0.75, 0.625, 0.75, 0.375, 0.75, 0.625, 0.75, 0.625, 1.0, 0.375, 1.0, 0.375, 0.0, 0.625, 0.0, 0.625, 0.25, 0.375, 0.25, 0.125, 0.5, 0.375, 0.5, 0.375, 0.75, 0.125, 0.75, 0.375, 0.5, 0.625, 0.5, 0.625, 0.75, 0.375, 0.75, 0.375, 0.25, 0.625, 0.25, 0.625, 0.5, 0.375, 0.5])
me_cube_024.materials.append(mat_material_024)
me_cube_024.materials.append(mat_skin_022)
me_cube_024.use_mirror_vertex_groups = False
me_cube_024.update()
me_cube_025 = bpy.data.meshes.new('Cube.025')
me_cube_025.from_pydata([(1.595, 0.2295, 0.5268), (1.595, 0.2295, -1.473), (1.595, -1.77, 0.5268), (1.595, -1.77, -1.473), (-0.4049, 0.2295, 0.5268), (-0.4049, 0.2295, -1.473), (-0.4049, -1.77, 0.5268), (-0.4049, -1.77, -1.473)], [], [(0, 4, 6, 2), (3, 2, 6, 7), (7, 6, 4, 5), (5, 1, 3, 7), (1, 0, 2, 3), (5, 4, 0, 1)])
me_cube_025.polygons.foreach_set('material_index', [1, 1, 1, 1, 1, 1])
_uv = me_cube_025.uv_layers.new(name='UVMap')
_uv.uv.foreach_set('vector', [0.625, 0.5, 0.875, 0.5, 0.875, 0.75, 0.625, 0.75, 0.375, 0.75, 0.625, 0.75, 0.625, 1.0, 0.375, 1.0, 0.375, 0.0, 0.625, 0.0, 0.625, 0.25, 0.375, 0.25, 0.125, 0.5, 0.375, 0.5, 0.375, 0.75, 0.125, 0.75, 0.375, 0.5, 0.625, 0.5, 0.625, 0.75, 0.375, 0.75, 0.375, 0.25, 0.625, 0.25, 0.625, 0.5, 0.375, 0.5])
me_cube_025.materials.append(mat_material_025)
me_cube_025.materials.append(mat_skin_023)
me_cube_025.use_mirror_vertex_groups = False
me_cube_025.update()
me_cube_026 = bpy.data.meshes.new('Cube.026')
me_cube_026.from_pydata([(1.595, 0.2295, 0.5268), (1.595, 0.2295, -1.473), (1.595, -1.77, 0.5268), (1.595, -1.77, -1.473), (-0.4049, 0.2295, 0.5268), (-0.4049, 0.2295, -1.473), (-0.4049, -1.77, 0.5268), (-0.4049, -1.77, -1.473)], [], [(0, 4, 6, 2), (3, 2, 6, 7), (7, 6, 4, 5), (5, 1, 3, 7), (1, 0, 2, 3), (5, 4, 0, 1)])
me_cube_026.polygons.foreach_set('material_index', [1, 1, 1, 1, 1, 1])
_uv = me_cube_026.uv_layers.new(name='UVMap')
_uv.uv.foreach_set('vector', [0.625, 0.5, 0.875, 0.5, 0.875, 0.75, 0.625, 0.75, 0.375, 0.75, 0.625, 0.75, 0.625, 1.0, 0.375, 1.0, 0.375, 0.0, 0.625, 0.0, 0.625, 0.25, 0.375, 0.25, 0.125, 0.5, 0.375, 0.5, 0.375, 0.75, 0.125, 0.75, 0.375, 0.5, 0.625, 0.5, 0.625, 0.75, 0.375, 0.75, 0.375, 0.25, 0.625, 0.25, 0.625, 0.5, 0.375, 0.5])
me_cube_026.materials.append(mat_material_026)
me_cube_026.materials.append(mat_skin_024)
me_cube_026.use_mirror_vertex_groups = False
me_cube_026.update()
me_cube_027 = bpy.data.meshes.new('Cube.027')
me_cube_027.from_pydata([(1.595, 0.2295, 0.5268), (1.595, 0.2295, -1.473), (1.595, -1.77, 0.5268), (1.595, -1.77, -1.473), (-0.4049, 0.2295, 0.5268), (-0.4049, 0.2295, -1.473), (-0.4049, -1.77, 0.5268), (-0.4049, -1.77, -1.473)], [], [(0, 4, 6, 2), (3, 2, 6, 7), (7, 6, 4, 5), (5, 1, 3, 7), (1, 0, 2, 3), (5, 4, 0, 1)])
me_cube_027.polygons.foreach_set('material_index', [1, 1, 1, 1, 1, 2])
_uv = me_cube_027.uv_layers.new(name='UVMap')
_uv.uv.foreach_set('vector', [0.625, 0.5, 0.875, 0.5, 0.875, 0.75, 0.625, 0.75, 0.375, 0.75, 0.625, 0.75, 0.625, 1.0, 0.375, 1.0, 0.375, 0.0, 0.625, 0.0, 0.625, 0.25, 0.375, 0.25, 0.125, 0.5, 0.375, 0.5, 0.375, 0.75, 0.125, 0.75, 0.375, 0.5, 0.625, 0.5, 0.625, 0.75, 0.375, 0.75, 0.375, 0.25, 0.625, 0.25, 0.625, 0.5, 0.375, 0.5])
me_cube_027.materials.append(mat_material_027)
me_cube_027.materials.append(mat_skin_025)
me_cube_027.materials.append(mat_material_028)
me_cube_027.use_mirror_vertex_groups = False
me_cube_027.update()
me_cube_028 = bpy.data.meshes.new('Cube.028')
me_cube_028.from_pydata([(1.0, 1.0, 1.0), (1.0, 1.0, -1.0), (1.0, -1.0, 1.0), (1.0, -1.0, -1.0), (-1.0, 1.0, 1.0), (-1.0, 1.0, -1.0), (-1.0, -1.0, 1.0), (-1.0, -1.0, -1.0)], [], [(0, 4, 6, 2), (3, 2, 6, 7), (7, 6, 4, 5), (5, 1, 3, 7), (1, 0, 2, 3), (5, 4, 0, 1)])
me_cube_028.polygons.foreach_set('material_index', [1, 1, 1, 1, 1, 1])
_uv = me_cube_028.uv_layers.new(name='UVMap')
_uv.uv.foreach_set('vector', [0.625, 0.5, 0.875, 0.5, 0.875, 0.75, 0.625, 0.75, 0.375, 0.75, 0.625, 0.75, 0.625, 1.0, 0.375, 1.0, 0.375, 0.0, 0.625, 0.0, 0.625, 0.25, 0.375, 0.25, 0.125, 0.5, 0.375, 0.5, 0.375, 0.75, 0.125, 0.75, 0.375, 0.5, 0.625, 0.5, 0.625, 0.75, 0.375, 0.75, 0.375, 0.25, 0.625, 0.25, 0.625, 0.5, 0.375, 0.5])
me_cube_028.materials.append(mat_material_029)
me_cube_028.materials.append(mat_skin_026)
me_cube_028.use_mirror_vertex_groups = False
me_cube_028.update()
me_cube_029 = bpy.data.meshes.new('Cube.029')
me_cube_029.from_pydata([(1.0, 1.0, 1.0), (1.0, 1.0, -1.0), (1.0, -1.0, 1.0), (1.0, -1.0, -1.0), (-1.0, 1.0, 1.0), (-1.0, 1.0, -1.0), (-1.0, -1.0, 1.0), (-1.0, -1.0, -1.0)], [], [(0, 4, 6, 2), (3, 2, 6, 7), (7, 6, 4, 5), (5, 1, 3, 7), (1, 0, 2, 3), (5, 4, 0, 1)])
me_cube_029.polygons.foreach_set('material_index', [1, 1, 1, 1, 1, 1])
_uv = me_cube_029.uv_layers.new(name='UVMap')
_uv.uv.foreach_set('vector', [0.625, 0.5, 0.875, 0.5, 0.875, 0.75, 0.625, 0.75, 0.375, 0.75, 0.625, 0.75, 0.625, 1.0, 0.375, 1.0, 0.375, 0.0, 0.625, 0.0, 0.625, 0.25, 0.375, 0.25, 0.125, 0.5, 0.375, 0.5, 0.375, 0.75, 0.125, 0.75, 0.375, 0.5, 0.625, 0.5, 0.625, 0.75, 0.375, 0.75, 0.375, 0.25, 0.625, 0.25, 0.625, 0.5, 0.375, 0.5])
me_cube_029.materials.append(mat_material_030)
me_cube_029.materials.append(mat_skin_027)
me_cube_029.use_mirror_vertex_groups = False
me_cube_029.update()
me_cube_030 = bpy.data.meshes.new('Cube.030')
me_cube_030.from_pydata([(1.0, 1.0, 1.0), (1.0, 1.0, -1.0), (1.0, -1.0, 1.0), (1.0, -1.0, -1.0), (-1.0, 1.0, 1.0), (-1.0, 1.0, -1.0), (-1.0, -1.0, 1.0), (-1.0, -1.0, -1.0)], [], [(0, 4, 6, 2), (3, 2, 6, 7), (7, 6, 4, 5), (5, 1, 3, 7), (1, 0, 2, 3), (5, 4, 0, 1)])
me_cube_030.polygons.foreach_set('material_index', [1, 1, 1, 1, 1, 1])
_uv = me_cube_030.uv_layers.new(name='UVMap')
_uv.uv.foreach_set('vector', [0.625, 0.5, 0.875, 0.5, 0.875, 0.75, 0.625, 0.75, 0.375, 0.75, 0.625, 0.75, 0.625, 1.0, 0.375, 1.0, 0.375, 0.0, 0.625, 0.0, 0.625, 0.25, 0.375, 0.25, 0.125, 0.5, 0.375, 0.5, 0.375, 0.75, 0.125, 0.75, 0.375, 0.5, 0.625, 0.5, 0.625, 0.75, 0.375, 0.75, 0.375, 0.25, 0.625, 0.25, 0.625, 0.5, 0.375, 0.5])
me_cube_030.materials.append(mat_material_031)
me_cube_030.materials.append(mat_skin_028)
me_cube_030.use_mirror_vertex_groups = False
me_cube_030.update()
me_cube_031 = bpy.data.meshes.new('Cube.031')
me_cube_031.from_pydata([(1.595, 0.2295, 0.5268), (1.595, 0.2295, -1.473), (1.595, -1.77, 0.5268), (1.595, -1.77, -1.473), (-0.4049, 0.2295, 0.5268), (-0.4049, 0.2295, -1.473), (-0.4049, -1.77, 0.5268), (-0.4049, -1.77, -1.473)], [], [(0, 4, 6, 2), (3, 2, 6, 7), (7, 6, 4, 5), (5, 1, 3, 7), (1, 0, 2, 3), (5, 4, 0, 1)])
me_cube_031.polygons.foreach_set('material_index', [1, 1, 1, 1, 1, 1])
_uv = me_cube_031.uv_layers.new(name='UVMap')
_uv.uv.foreach_set('vector', [0.625, 0.5, 0.875, 0.5, 0.875, 0.75, 0.625, 0.75, 0.375, 0.75, 0.625, 0.75, 0.625, 1.0, 0.375, 1.0, 0.375, 0.0, 0.625, 0.0, 0.625, 0.25, 0.375, 0.25, 0.125, 0.5, 0.375, 0.5, 0.375, 0.75, 0.125, 0.75, 0.375, 0.5, 0.625, 0.5, 0.625, 0.75, 0.375, 0.75, 0.375, 0.25, 0.625, 0.25, 0.625, 0.5, 0.375, 0.5])
me_cube_031.materials.append(mat_material_032)
me_cube_031.materials.append(mat_skin_029)
me_cube_031.use_mirror_vertex_groups = False
me_cube_031.update()

# ---- objects
ob_cube = bpy.data.objects.new('Cube', me_cube)
ob_light = bpy.data.objects.new('Light', light_light)
ob_camera = bpy.data.objects.new('Camera', cam_camera)
ob_cube_002 = bpy.data.objects.new('Cube.002', me_cube_002)
ob_cube_004 = bpy.data.objects.new('Cube.004', me_cube_007)
ob_cube_007 = bpy.data.objects.new('Cube.007', me_cube_010)
ob_cube_001 = bpy.data.objects.new('Cube.001', me_cube_011)
ob_cube_006 = bpy.data.objects.new('Cube.006', me_cube_013)
ob_cube_008 = bpy.data.objects.new('Cube.008', me_cube_014)
ob_cube_005 = bpy.data.objects.new('Cube.005', me_cube_015)
ob_cube_010 = bpy.data.objects.new('Cube.010', me_cube_017)
ob_cube_009 = bpy.data.objects.new('Cube.009', me_cube_018)
ob_cube_011 = bpy.data.objects.new('Cube.011', me_cube_020)
ob_cube_012 = bpy.data.objects.new('Cube.012', me_cube_021)
ob_cube_013 = bpy.data.objects.new('Cube.013', me_cube_023)
ob_cube_014 = bpy.data.objects.new('Cube.014', me_cube_024)
ob_cube_015 = bpy.data.objects.new('Cube.015', me_cube_025)
ob_cube_016 = bpy.data.objects.new('Cube.016', me_cube_026)
ob_cube_017 = bpy.data.objects.new('Cube.017', me_cube_027)
ob_cube_018 = bpy.data.objects.new('Cube.018', me_cube_028)
ob_cube_003 = bpy.data.objects.new('Cube.003', me_cube_029)
ob_cube_019 = bpy.data.objects.new('Cube.019', me_cube_030)
ob_cube_020 = bpy.data.objects.new('Cube.020', me_cube_031)

# ---- transforms, parenting, visibility, modifiers, constraints
ob_cube.location = (-0.3811, -0.1533, 0.01562)
ob_cube.scale = (1.882, 1.882, 1.1)
ob_cube.lock_rotations_4d = False
ob_cube.empty_display_type = 'ARROWS'
ob_cube.lineart.crease_threshold = 0.0
ob_light.location = (2.221, 7.628, 3.955)
ob_light.rotation_euler = (0.6503, 0.05522, 1.866)
ob_light.lock_rotations_4d = False
ob_light.empty_display_type = 'ARROWS'
ob_light.color = (0.0, 0.0, 0.0, 0.0)
ob_light.lineart.crease_threshold = 0.0
ob_camera.location = (7.252, -7.079, 4.908)
ob_camera.rotation_euler = (1.109, 0.0, 0.8149)
ob_camera.lock_rotations_4d = False
ob_camera.empty_display_type = 'ARROWS'
ob_camera.color = (0.0, 0.0, 0.0, 0.0)
ob_camera.display_type = 'WIRE'
ob_camera.lineart.crease_threshold = 0.0
ob_cube_002.location = (-2.505, -0.1533, 0.4022)
ob_cube_002.scale = (0.3118, 0.2641, 0.2373)
ob_cube_002.lock_rotations_4d = False
ob_cube_002.empty_display_type = 'ARROWS'
ob_cube_002.lineart.crease_threshold = 0.0
ob_cube_004.location = (1.272, 1.021, -1.118)
ob_cube_004.scale = (0.7878, 1.323, 0.5165)
ob_cube_004.lock_rotations_4d = False
ob_cube_004.empty_display_type = 'ARROWS'
ob_cube_004.lineart.crease_threshold = 0.0
ob_cube_007.location = (-1.656, 1.504, 1.482)
ob_cube_007.scale = (2.224, 2.189, 0.3366)
ob_cube_007.lock_rotations_4d = False
ob_cube_007.empty_display_type = 'ARROWS'
ob_cube_007.lineart.crease_threshold = 0.0
ob_cube_001.location = (-1.424, 1.221, 2.893)
ob_cube_001.scale = (1.863, 1.814, 0.9808)
ob_cube_001.lock_rotations_4d = False
ob_cube_001.empty_display_type = 'ARROWS'
ob_cube_001.lineart.crease_threshold = 0.0
ob_cube_006.location = (-0.7157, 1.684, 2.663)
ob_cube_006.scale = (0.6218, 0.3672, 0.215)
ob_cube_006.lock_rotations_4d = False
ob_cube_006.empty_display_type = 'ARROWS'
ob_cube_006.lineart.crease_threshold = 0.0
ob_cube_008.location = (-0.2545, 1.684, 2.934)
ob_cube_008.rotation_euler = (-0.0, 1.585, -0.0)
ob_cube_008.scale = (0.6218, 0.3672, 0.215)
ob_cube_008.lock_rotations_4d = False
ob_cube_008.empty_display_type = 'ARROWS'
ob_cube_008.lineart.crease_threshold = 0.0
ob_cube_005.location = (-2.028, 1.022, -1.144)
ob_cube_005.scale = (0.7878, 1.323, 0.5165)
ob_cube_005.lock_rotations_4d = False
ob_cube_005.empty_display_type = 'ARROWS'
ob_cube_005.lineart.crease_threshold = 0.0
ob_cube_010.location = (0.9477, 1.684, 2.663)
ob_cube_010.scale = (0.4646, 0.3672, 0.215)
ob_cube_010.lock_rotations_4d = False
ob_cube_010.empty_display_type = 'ARROWS'
ob_cube_010.lineart.crease_threshold = 0.0
ob_cube_009.location = (-2.147, 1.684, 2.663)
ob_cube_009.scale = (0.4646, 0.3672, 0.215)
ob_cube_009.lock_rotations_4d = False
ob_cube_009.empty_display_type = 'ARROWS'
ob_cube_009.lineart.crease_threshold = 0.0
ob_cube_011.location = (-1.517, 0.7627, 2.663)
ob_cube_011.scale = (2.01, 1.64, 0.215)
ob_cube_011.lock_rotations_4d = False
ob_cube_011.empty_display_type = 'ARROWS'
ob_cube_011.lineart.crease_threshold = 0.0
ob_cube_012.location = (-1.236, 1.684, 0.7643)
ob_cube_012.scale = (1.46, 0.4265, 0.5644)
ob_cube_012.lock_rotations_4d = False
ob_cube_012.empty_display_type = 'ARROWS'
ob_cube_012.lineart.crease_threshold = 0.0
ob_cube_013.location = (0.1128, 1.696, 0.3771)
ob_cube_013.scale = (0.4353, 0.3672, 0.4519)
ob_cube_013.lock_rotations_4d = False
ob_cube_013.empty_display_type = 'ARROWS'
ob_cube_013.lineart.crease_threshold = 0.0
ob_cube_014.location = (-1.375, 1.696, 0.3867)
ob_cube_014.scale = (0.4353, 0.3672, 0.4519)
ob_cube_014.lock_rotations_4d = False
ob_cube_014.empty_display_type = 'ARROWS'
ob_cube_014.lineart.crease_threshold = 0.0
ob_cube_015.location = (-1.249, 1.73, 0.7223)
ob_cube_015.scale = (0.2112, 0.3672, 0.4519)
ob_cube_015.lock_rotations_4d = False
ob_cube_015.empty_display_type = 'ARROWS'
ob_cube_015.lineart.crease_threshold = 0.0
ob_cube_016.location = (0.2489, 1.73, 0.7223)
ob_cube_016.scale = (0.2112, 0.3672, 0.4519)
ob_cube_016.lock_rotations_4d = False
ob_cube_016.empty_display_type = 'ARROWS'
ob_cube_016.lineart.crease_threshold = 0.0
ob_cube_017.location = (-0.5227, 1.858, -0.5223)
ob_cube_017.scale = (0.2372, 0.3899, 0.2316)
ob_cube_017.lock_rotations_4d = False
ob_cube_017.empty_display_type = 'ARROWS'
ob_cube_017.lineart.crease_threshold = 0.0
ob_cube_018.location = (-3.014, -0.1533, 0.4113)
ob_cube_018.scale = (0.1655, 0.3977, 0.3569)
ob_cube_018.lock_rotations_4d = False
ob_cube_018.empty_display_type = 'ARROWS'
ob_cube_018.lineart.crease_threshold = 0.0
ob_cube_003.location = (1.685, -0.1533, 0.4022)
ob_cube_003.scale = (0.3118, 0.2641, 0.2373)
ob_cube_003.lock_rotations_4d = False
ob_cube_003.empty_display_type = 'ARROWS'
ob_cube_003.lineart.crease_threshold = 0.0
ob_cube_019.location = (2.158, -0.1533, 0.4113)
ob_cube_019.scale = (0.1655, 0.3977, 0.3569)
ob_cube_019.lock_rotations_4d = False
ob_cube_019.empty_display_type = 'ARROWS'
ob_cube_019.lineart.crease_threshold = 0.0
ob_cube_020.location = (-1.09, 0.8944, 3.478)
ob_cube_020.scale = (1.349, 1.3, 0.7891)
ob_cube_020.lock_rotations_4d = False
ob_cube_020.empty_display_type = 'ARROWS'
ob_cube_020.lineart.crease_threshold = 0.0

# ---- collection membership
col_collection.objects.link(ob_cube)
col_collection.objects.link(ob_light)
col_collection.objects.link(ob_camera)
col_collection.objects.link(ob_cube_002)
col_collection.objects.link(ob_cube_004)
col_collection.objects.link(ob_cube_007)
col_collection.objects.link(ob_cube_001)
col_collection.objects.link(ob_cube_006)
col_collection.objects.link(ob_cube_008)
col_collection.objects.link(ob_cube_005)
col_collection.objects.link(ob_cube_010)
col_collection.objects.link(ob_cube_009)
col_collection.objects.link(ob_cube_011)
col_collection.objects.link(ob_cube_012)
col_collection.objects.link(ob_cube_013)
col_collection.objects.link(ob_cube_014)
col_collection.objects.link(ob_cube_015)
col_collection.objects.link(ob_cube_016)
col_collection.objects.link(ob_cube_017)
col_collection.objects.link(ob_cube_018)
col_collection.objects.link(ob_cube_003)
col_collection.objects.link(ob_cube_019)
col_collection.objects.link(ob_cube_020)

# ---- scene / render settings (as saved in the file)
scene.camera = ob_camera
scene.frame_start = 1; scene.frame_end = 250; scene.frame_set(5)
scene.render.engine = 'BLENDER_EEVEE_NEXT'
scene.cycles.sampling_pattern = 'TABULATED_SOBOL'
scene.cycles.use_light_tree = False
scene.view_settings.view_transform = 'Filmic'
bpy.context.view_layer.update()
